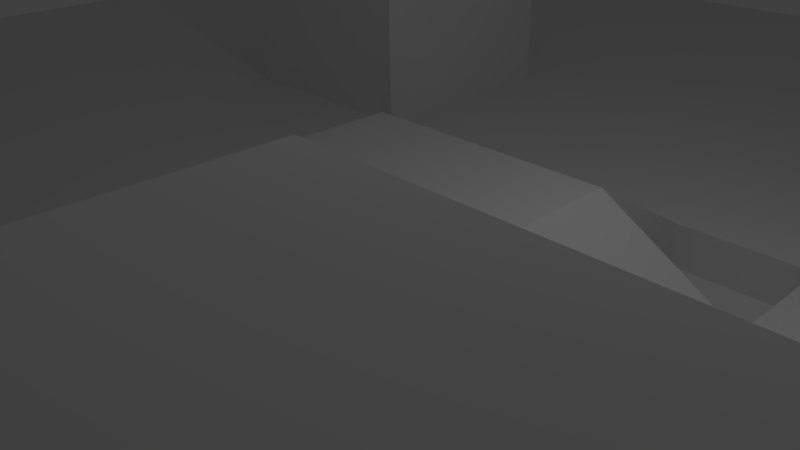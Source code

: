 # Source: TestArena.blend  (saved by Blender 2.77.0; exported with 4.5.12 LTS)
import bpy
from mathutils import Matrix  # noqa: F401  (used for matrix-valued properties, if any)

bpy.ops.wm.read_factory_settings(use_empty=True)
scene = bpy.context.scene
scene.name = 'Scene'

# ---- collections
col_collection_1 = bpy.data.collections.new('Collection 1'); scene.collection.children.link(col_collection_1)

# ---- world
world_world = bpy.data.worlds.new('World'); scene.world = world_world
world_world.color = (0.05088, 0.05088, 0.05088)
world_world.use_sun_shadow = False
world_world.sun_shadow_jitter_overblur = 0.0
world_world.cycles.sampling_method = 'MANUAL'

# ---- cameras
cam_camera = bpy.data.cameras.new('Camera')
cam_camera.clip_end = 100.0
cam_camera.lens = 35.0
cam_camera.sensor_width = 32.0
cam_camera.sensor_height = 18.0
cam_camera.ortho_scale = 7.314
cam_camera.dof.focus_distance = 0.0
cam_camera.dof.aperture_fstop = 128.0

# ---- lights
light_lamp = bpy.data.lights.new('Lamp', 'POINT')
light_lamp.transmission_factor = 0.0
light_lamp.cutoff_distance = 30.0
light_lamp.energy = 100.0
light_lamp.shadow_buffer_clip_start = 1.001
light_lamp.shadow_soft_size = 0.1
light_lamp.shadow_maximum_resolution = 0.006
light_lamp.use_absolute_resolution = True

# ---- meshes
me_plane = bpy.data.meshes.new('Plane')
me_plane.from_pydata([(8.0, 8.0, 0.0), (12.01, 0.0, 0.0), (0.0, 12.33, 0.0), (0.0, 0.0, 1.185), (8.0, 4.0, 0.0), (4.0, 8.0, 0.0), (0.0, 4.0, 0.0), (4.0, 0.0, 0.0), (4.0, 4.0, 0.0), (18.0, 0.0, 0.0), (0.0, 17.47, 0.0), (18.0, 17.47, 0.0), (8.0, 4.0, 4.0), (8.0, 8.0, 4.0), (4.0, 8.0, 4.0), (4.0, 4.0, 4.0), (2.0, 0.0, 1.185), (0.0, 2.0, 1.185), (4.0, 2.0, 0.0), (2.0, 4.0, 0.0), (2.0, 2.0, 1.185), (4.0, 2.0, -0.6915), (4.0, 4.0, -0.6915), (2.0, 4.0, -0.6915), (2.0, 2.0, -0.573)], [], [(5, 8, 15, 14), (11, 0, 1, 9), (6, 19, 8, 5, 2), (19, 20, 24, 23), (7, 1, 4, 8, 18), (10, 2, 0, 11), (4, 1, 0), (5, 0, 2), (15, 12, 13, 14), (0, 5, 14, 13), (8, 4, 12, 15), (4, 0, 13, 12), (17, 20, 19, 6), (3, 16, 20, 17), (16, 7, 18, 20), (24, 21, 22, 23), (20, 18, 21, 24), (8, 19, 23, 22), (18, 8, 22, 21)])
me_plane.use_remesh_preserve_volume = False
me_plane.use_remesh_preserve_attributes = False
me_plane.use_mirror_vertex_groups = False
me_plane.update()

# ---- objects
ob_plane = bpy.data.objects.new('Plane', me_plane)
ob_lamp = bpy.data.objects.new('Lamp', light_lamp)
ob_camera = bpy.data.objects.new('Camera', cam_camera)

# ---- transforms, parenting, visibility, modifiers, constraints
ob_plane.location = (0.0, 0.0, -0.2447)
ob_plane.lineart.crease_threshold = 0.0
_m = ob_plane.modifiers.new('Mirror', 'MIRROR')
_m.use_axis = (True, True, False)
_m.use_clip = True
ob_lamp.location = (4.076, 1.005, 5.904)
ob_lamp.rotation_euler = (0.6503, 0.05522, 1.866)
ob_lamp.lock_rotations_4d = False
ob_lamp.empty_display_type = 'ARROWS'
ob_lamp.color = (0.0, 0.0, 0.0, 0.0)
ob_lamp.lineart.crease_threshold = 0.0
ob_camera.location = (7.481, -6.508, 5.344)
ob_camera.rotation_euler = (1.109, 0.01082, 0.8149)
ob_camera.lock_rotations_4d = False
ob_camera.empty_display_type = 'ARROWS'
ob_camera.color = (0.0, 0.0, 0.0, 0.0)
ob_camera.display_type = 'WIRE'
ob_camera.lineart.crease_threshold = 0.0

# ---- collection membership
col_collection_1.objects.link(ob_plane)
col_collection_1.objects.link(ob_lamp)
col_collection_1.objects.link(ob_camera)

# ---- scene / render settings (as saved in the file)
scene.camera = ob_camera
scene.frame_start = 1; scene.frame_end = 250; scene.frame_set(1)
scene.render.engine = 'BLENDER_EEVEE_NEXT'
scene.render.resolution_percentage = 50
scene.render.dither_intensity = 0.0
scene.cycles.use_denoising = False
scene.cycles.samples = 128
scene.cycles.sampling_pattern = 'TABULATED_SOBOL'
scene.cycles.light_sampling_threshold = 0.0
scene.cycles.use_adaptive_sampling = False
scene.cycles.use_light_tree = False
scene.cycles.blur_glossy = 0.0
scene.cycles.sample_clamp_indirect = 0.0
scene.view_settings.view_transform = 'Standard'
bpy.context.view_layer.update()
